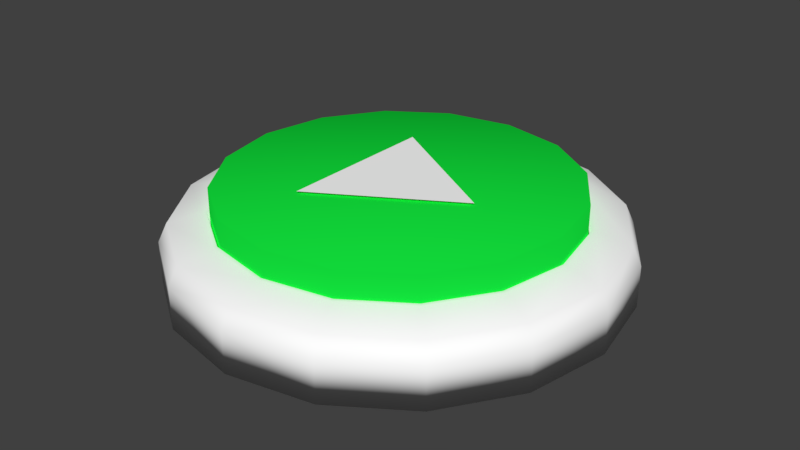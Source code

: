 # Source: button1.blend  (saved by Blender 2.79.0; exported with 4.5.12 LTS)
import bpy
from mathutils import Matrix  # noqa: F401  (used for matrix-valued properties, if any)

bpy.ops.wm.read_factory_settings(use_empty=True)
scene = bpy.context.scene
scene.name = 'Scene'

# ---- collections
col_collection_1 = bpy.data.collections.new('Collection 1'); scene.collection.children.link(col_collection_1)

# ---- materials (node trees are filled in below, after node groups)
mat_material_001 = bpy.data.materials.new('Material.001')
mat_material_001.alpha_threshold = 0.0
mat_material_001.use_transparent_shadow = False
mat_material_001.diffuse_color = (1.0, 1.0, 1.0, 1.0)
mat_material_001.roughness = 0.5
mat_button = bpy.data.materials.new('button')
mat_button.alpha_threshold = 0.0
mat_button.use_transparent_shadow = False
mat_button.diffuse_color = (0.006739, 0.8, 0.04813, 1.0)
mat_button.roughness = 0.5
mat_material = bpy.data.materials.new('Material')
mat_material.alpha_threshold = 0.0
mat_material.use_transparent_shadow = False
mat_material.diffuse_color = (1.0, 1.0, 1.0, 1.0)
mat_material.roughness = 0.5

# ---- material node trees

# ---- world
world_world = bpy.data.worlds.new('World'); scene.world = world_world
world_world.color = (0.05088, 0.05088, 0.05088)
world_world.use_sun_shadow = False
world_world.sun_shadow_jitter_overblur = 0.0
world_world.cycles.sampling_method = 'MANUAL'

# ---- meshes
me_plane = bpy.data.meshes.new('Plane')
me_plane.from_pydata([(-0.6667, -1.2, 0.0), (1.333, 0.0, 0.0), (-0.6667, 1.2, 0.0)], [], [(0, 1, 2)])
me_plane.materials.append(mat_material_001)
me_plane.use_remesh_preserve_volume = False
me_plane.use_remesh_preserve_attributes = False
me_plane.use_mirror_vertex_groups = False
me_plane.update()
me_cylinder_001 = bpy.data.meshes.new('Cylinder.001')
me_cylinder_001.from_pydata([(0.0, 1.0, -1.183), (0.0, 1.0, 0.4766), (0.3827, 0.9239, -1.183), (0.3827, 0.9239, 0.4766), (0.7071, 0.7071, -1.183), (0.7071, 0.7071, 0.4766), (0.9239, 0.3827, -1.183), (0.9239, 0.3827, 0.4766), (1.0, -4.371e-08, -1.183), (1.0, -4.371e-08, 0.4766), (0.9239, -0.3827, -1.183), (0.9239, -0.3827, 0.4766), (0.7071, -0.7071, -1.183), (0.7071, -0.7071, 0.4766), (0.3827, -0.9239, -1.183), (0.3827, -0.9239, 0.4766), (1.51e-07, -1.0, -1.183), (1.51e-07, -1.0, 0.4766), (-0.3827, -0.9239, -1.183), (-0.3827, -0.9239, 0.4766), (-0.7071, -0.7071, -1.183), (-0.7071, -0.7071, 0.4766), (-0.9239, -0.3827, -1.183), (-0.9239, -0.3827, 0.4766), (-1.0, 1.192e-08, -1.183), (-1.0, 1.192e-08, 0.4766), (-0.9239, 0.3827, -1.183), (-0.9239, 0.3827, 0.4766), (-0.7071, 0.7071, -1.183), (-0.7071, 0.7071, 0.4766), (-0.3827, 0.9239, -1.183), (-0.3827, 0.9239, 0.4766)], [], [(0, 1, 3, 2), (2, 3, 5, 4), (4, 5, 7, 6), (6, 7, 9, 8), (8, 9, 11, 10), (10, 11, 13, 12), (12, 13, 15, 14), (14, 15, 17, 16), (16, 17, 19, 18), (18, 19, 21, 20), (20, 21, 23, 22), (22, 23, 25, 24), (24, 25, 27, 26), (26, 27, 29, 28), (3, 1, 31, 29, 27, 25, 23, 21, 19, 17, 15, 13, 11, 9, 7, 5), (28, 29, 31, 30), (30, 31, 1, 0), (0, 2, 4, 6, 8, 10, 12, 14, 16, 18, 20, 22, 24, 26, 28, 30)])
me_cylinder_001.polygons.foreach_set('use_smooth', [True] * 18)
me_cylinder_001.materials.append(mat_button)
me_cylinder_001.use_remesh_preserve_volume = False
me_cylinder_001.use_remesh_preserve_attributes = False
me_cylinder_001.use_mirror_vertex_groups = False
me_cylinder_001.update()
me_cylinder = bpy.data.meshes.new('Cylinder')
me_cylinder.from_pydata([(1.654e-08, 0.7946, -0.7634), (0.3041, 0.7341, -0.7634), (0.5619, 0.5619, -0.7634), (0.7341, 0.3041, -0.7634), (0.7946, -1.267e-08, -0.7634), (0.7341, -0.3041, -0.7634), (0.5619, -0.5619, -0.7634), (0.3041, -0.7341, -0.7634), (1.365e-07, -0.7946, -0.7634), (-0.3041, -0.7341, -0.7634), (-0.5619, -0.5619, -0.7634), (-0.7341, -0.3041, -0.7634), (-0.7946, 3.153e-08, -0.7634), (-0.7341, 0.3041, -0.7634), (-0.5619, 0.5619, -0.7634), (-0.3041, 0.7341, -0.7634), (0.0, 1.0, -1.0), (0.3827, 0.9239, -1.0), (0.7071, 0.7071, -1.0), (0.9239, 0.3827, -1.0), (1.0, -4.371e-08, -1.0), (0.9239, -0.3827, -1.0), (0.7071, -0.7071, -1.0), (0.3827, -0.9239, -1.0), (1.51e-07, -1.0, -1.0), (-0.3827, -0.9239, -1.0), (-0.7071, -0.7071, -1.0), (-0.9239, -0.3827, -1.0), (-1.0, 1.192e-08, -1.0), (-0.9239, 0.3827, -1.0), (-0.7071, 0.7071, -1.0), (-0.3827, 0.9239, -1.0), (-6.706e-08, 0.8116, 1.0), (0.0, 1.0, 0.1887), (-1.394e-08, 0.9607, 0.7285), (0.3106, 0.7498, 1.0), (0.3827, 0.9239, 0.1887), (0.3676, 0.8875, 0.7285), (0.5739, 0.5739, 1.0), (0.7071, 0.7071, 0.1887), (0.6793, 0.6793, 0.7285), (0.7498, 0.3106, 1.0), (0.9239, 0.3827, 0.1887), (0.8875, 0.3676, 0.7285), (0.8116, -4.843e-08, 1.0), (1.0, -4.371e-08, 0.1887), (0.9607, -4.475e-08, 0.7285), (0.7498, -0.3106, 1.0), (0.9239, -0.3827, 0.1887), (0.8875, -0.3676, 0.7285), (0.5739, -0.5739, 1.0), (0.7071, -0.7071, 0.1887), (0.6793, -0.6793, 0.7285), (0.3106, -0.7498, 1.0), (0.3827, -0.9239, 0.1887), (0.3676, -0.8875, 0.7285), (9.313e-08, -0.8116, 1.0), (1.51e-07, -1.0, 0.1887), (1.39e-07, -0.9607, 0.7285), (-0.3106, -0.7498, 1.0), (-0.3827, -0.9239, 0.1887), (-0.3676, -0.8875, 0.7285), (-0.5739, -0.5739, 1.0), (-0.7071, -0.7071, 0.1887), (-0.6793, -0.6793, 0.7285), (-0.7498, -0.3106, 1.0), (-0.9239, -0.3827, 0.1887), (-0.8875, -0.3676, 0.7285), (-0.8116, -1.118e-08, 1.0), (-1.0, 1.192e-08, 0.1887), (-0.9607, 7.075e-09, 0.7285), (-0.7498, 0.3106, 1.0), (-0.9239, 0.3827, 0.1887), (-0.8875, 0.3676, 0.7285), (-0.5739, 0.5739, 1.0), (-0.7071, 0.7071, 0.1887), (-0.6793, 0.6793, 0.7285), (-0.3106, 0.7498, 1.0), (-0.3827, 0.9239, 0.1887), (-0.3676, 0.8875, 0.7285), (1.365e-07, -0.7946, 1.0), (-0.3041, 0.7341, 1.0), (-0.7341, 0.3041, 1.0), (-0.5619, 0.5619, 1.0), (-0.7946, 3.153e-08, 1.0), (1.654e-08, 0.7946, 1.0), (0.7341, -0.3041, 1.0), (0.7946, -1.267e-08, 1.0), (0.7341, 0.3041, 1.0), (0.5619, 0.5619, 1.0), (0.5619, -0.5619, 1.0), (-0.3041, -0.7341, 1.0), (-0.7341, -0.3041, 1.0), (0.3041, -0.7341, 1.0), (-0.5619, -0.5619, 1.0), (0.3041, 0.7341, 1.0)], [], [(0, 1, 95, 85), (1, 2, 89, 95), (2, 3, 88, 89), (3, 4, 87, 88), (4, 5, 86, 87), (5, 6, 90, 86), (6, 7, 93, 90), (7, 8, 80, 93), (8, 9, 91, 80), (9, 10, 94, 91), (10, 11, 92, 94), (11, 12, 84, 92), (12, 13, 82, 84), (13, 14, 83, 82), (14, 15, 81, 83), (15, 0, 85, 81), (0, 15, 14, 13, 12, 11, 10, 9, 8, 7, 6, 5, 4, 3, 2, 1), (31, 78, 33, 16), (18, 39, 42, 19), (19, 42, 45, 20), (20, 45, 48, 21), (21, 48, 51, 22), (22, 51, 54, 23), (23, 54, 57, 24), (24, 57, 60, 25), (25, 60, 63, 26), (26, 63, 66, 27), (27, 66, 69, 28), (28, 69, 72, 29), (29, 72, 75, 30), (30, 75, 78, 31), (16, 33, 36, 17), (17, 36, 39, 18), (16, 17, 18, 19, 20, 21, 22, 23, 24, 25, 26, 27, 28, 29, 30, 31), (36, 33, 34, 37), (37, 34, 32, 35), (39, 36, 37, 40), (40, 37, 35, 38), (42, 39, 40, 43), (43, 40, 38, 41), (45, 42, 43, 46), (46, 43, 41, 44), (48, 45, 46, 49), (49, 46, 44, 47), (51, 48, 49, 52), (52, 49, 47, 50), (54, 51, 52, 55), (55, 52, 50, 53), (57, 54, 55, 58), (58, 55, 53, 56), (60, 57, 58, 61), (61, 58, 56, 59), (63, 60, 61, 64), (64, 61, 59, 62), (66, 63, 64, 67), (67, 64, 62, 65), (69, 66, 67, 70), (70, 67, 65, 68), (72, 69, 70, 73), (73, 70, 68, 71), (75, 72, 73, 76), (76, 73, 71, 74), (78, 75, 76, 79), (79, 76, 74, 77), (33, 78, 79, 34), (34, 79, 77, 32), (35, 32, 77, 74, 71, 68, 84, 82, 83, 81, 85, 95, 89, 88, 87, 44, 41, 38), (44, 87, 86, 90, 93, 80, 91, 94, 92, 84, 68, 65, 62, 59, 56, 53, 50, 47)])
me_cylinder.polygons.foreach_set('use_smooth', [True] * 68)
me_cylinder.materials.append(mat_material)
me_cylinder.use_remesh_preserve_volume = False
me_cylinder.use_remesh_preserve_attributes = False
me_cylinder.use_mirror_vertex_groups = False
me_cylinder.update()

# ---- objects
ob_plane = bpy.data.objects.new('Plane', me_plane)
ob_cylinder_001 = bpy.data.objects.new('Cylinder.001', me_cylinder_001)
ob_cylinder = bpy.data.objects.new('Cylinder', me_cylinder)

# ---- transforms, parenting, visibility, modifiers, constraints
ob_plane.location = (-0.00985, -1.863e-09, 0.2502)
ob_plane.scale = (0.1031, 0.1031, 0.1031)
ob_plane.lineart.crease_threshold = 0.0
ob_cylinder_001.location = (5.588e-09, 7.451e-09, 0.2085)
ob_cylinder_001.scale = (0.2641, 0.2641, 0.07901)
ob_cylinder_001.lineart.crease_threshold = 0.0
ob_cylinder.location = (0.0, 0.0, 0.1555)
ob_cylinder.scale = (0.3378, 0.3378, 0.05301)
ob_cylinder.lineart.crease_threshold = 0.0

# ---- collection membership
col_collection_1.objects.link(ob_plane)
col_collection_1.objects.link(ob_cylinder_001)
col_collection_1.objects.link(ob_cylinder)

# ---- scene / render settings (as saved in the file)
scene.frame_start = 1; scene.frame_end = 250; scene.frame_set(1)
scene.render.engine = 'BLENDER_EEVEE_NEXT'
scene.render.resolution_percentage = 50
scene.render.dither_intensity = 0.0
scene.cycles.use_denoising = False
scene.cycles.samples = 128
scene.cycles.sampling_pattern = 'TABULATED_SOBOL'
scene.cycles.use_adaptive_sampling = False
scene.cycles.use_light_tree = False
scene.cycles.blur_glossy = 0.0
scene.cycles.sample_clamp_indirect = 0.0
scene.view_settings.view_transform = 'Standard'
bpy.context.view_layer.update()

# ---- added for rendering (the .blend has no active camera and no usable light): camera, sun
cam_auto = bpy.data.cameras.new('AutoCamera')
cam_auto.lens = 50.0
cam_auto.sensor_width = 36.0
cam_auto.clip_end = 1000.0
ob_auto_camera = bpy.data.objects.new('AutoCamera', cam_auto)
scene.collection.objects.link(ob_auto_camera)
ob_auto_camera.location = (0.894428, -1.07331, 0.891863)
ob_auto_camera.rotation_euler = (1.09748, -7.21219e-08, 0.694738)
scene.camera = ob_auto_camera
light_auto_sun = bpy.data.lights.new('AutoSun', 'SUN')
light_auto_sun.energy = 3.0
light_auto_sun.angle = 0.0523599
ob_auto_sun = bpy.data.objects.new('AutoSun', light_auto_sun)
scene.collection.objects.link(ob_auto_sun)
ob_auto_sun.rotation_euler = (0.872665, 0.174533, 0.523599)
bpy.context.view_layer.update()
